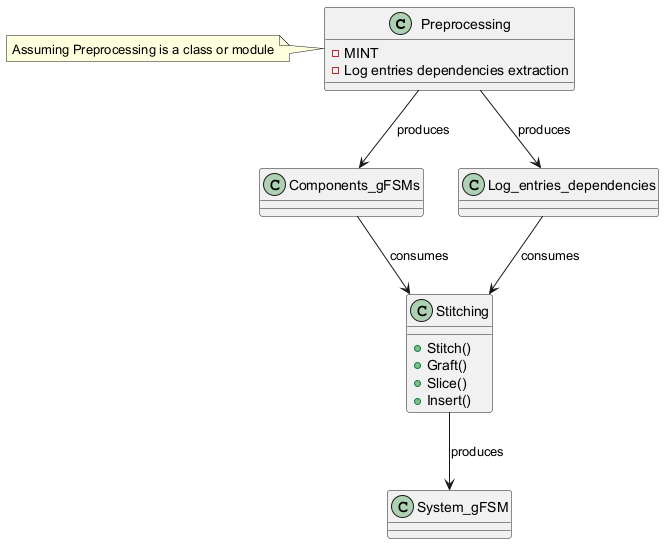

The diagram above was rendered by PlantUML. Its source (embedded in the PNG):
@startuml
class Preprocessing {
  - MINT
  - Log entries dependencies extraction
}
class Stitching {
  + Stitch()
  + Graft()
  + Slice()
  + Insert()
}
class Components_gFSMs
class Log_entries_dependencies
class System_gFSM
Preprocessing --> Components_gFSMs : produces
Preprocessing --> Log_entries_dependencies : produces
Stitching --> System_gFSM : produces
Components_gFSMs --> Stitching : consumes
Log_entries_dependencies --> Stitching : consumes
note left of Preprocessing: Assuming Preprocessing is a class or module
@enduml